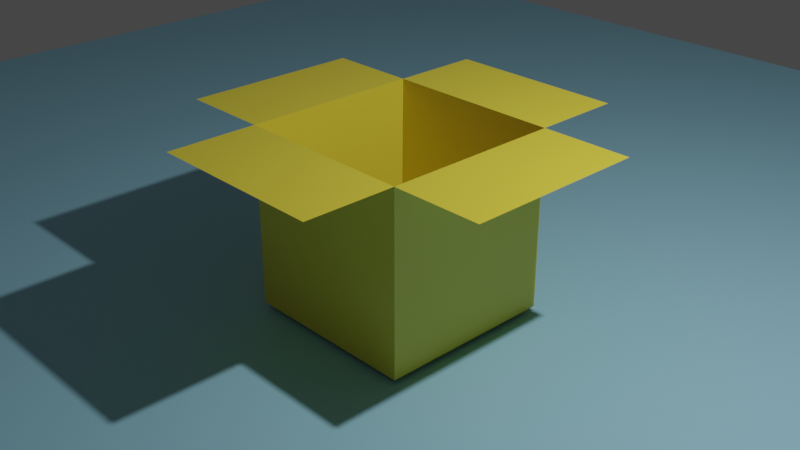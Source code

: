 # Source: AnimatedBox.blend  (saved by Blender 3.1.7; exported with 4.5.12 LTS)
import bpy
from mathutils import Matrix  # noqa: F401  (used for matrix-valued properties, if any)

bpy.ops.wm.read_factory_settings(use_empty=True)
scene = bpy.context.scene
scene.name = 'Scene'

# ---- collections
col_collection = bpy.data.collections.new('Collection'); scene.collection.children.link(col_collection)

# ---- materials (node trees are filled in below, after node groups)
mat_material = bpy.data.materials.new('Material')
mat_material.alpha_threshold = 0.0
mat_material.use_transparent_shadow = False
mat_material.line_color = (0.0, 0.0, 0.0, 1.0)
mat_material_001 = bpy.data.materials.new('Material.001')
mat_material_001.use_transparent_shadow = False

# ---- material node trees
mat_material.use_nodes = True; mat_material.node_tree.nodes.clear()
_N = mat_material.node_tree.nodes; _L = mat_material.node_tree.links
n0 = _N.new('ShaderNodeOutputMaterial'); n0.name = 'Material Output'; n0.location = (300, 300)
n1 = _N.new('ShaderNodeBsdfPrincipled'); n1.name = 'Principled BSDF'; n1.location = (10, 300)
n1.distribution = 'GGX'
n1.subsurface_method = 'RANDOM_WALK_SKIN'
n1.inputs[0].default_value = (0.8, 0.6639, 0.05439, 1.0)
n1.inputs[2].default_value = 0.4
n1.inputs[3].default_value = 1.45
n1.inputs[27].default_value = (0.0, 0.0, 0.0, 1.0)
n1.inputs[28].default_value = 1.0
_L.new(n1.outputs[0], n0.inputs[0])
n0.is_active_output = True
mat_material_001.use_nodes = True; mat_material_001.node_tree.nodes.clear()
_N = mat_material_001.node_tree.nodes; _L = mat_material_001.node_tree.links
n0 = _N.new('ShaderNodeBsdfPrincipled'); n0.name = 'Principled BSDF'; n0.location = (10, 300)
n0.distribution = 'GGX'
n0.subsurface_method = 'RANDOM_WALK_SKIN'
n0.inputs[0].default_value = (0.3235, 0.6461, 0.8, 1.0)
n0.inputs[3].default_value = 1.45
n0.inputs[27].default_value = (0.0, 0.0, 0.0, 1.0)
n0.inputs[28].default_value = 1.0
n1 = _N.new('ShaderNodeOutputMaterial'); n1.name = 'Material Output'; n1.location = (300, 300)
_L.new(n0.outputs[0], n1.inputs[0])
n1.is_active_output = True

# ---- world
world_world = bpy.data.worlds.new('World'); scene.world = world_world
world_world.use_nodes = True; world_world.node_tree.nodes.clear()
_N = world_world.node_tree.nodes; _L = world_world.node_tree.links
n0 = _N.new('ShaderNodeOutputWorld'); n0.name = 'World Output'; n0.location = (300, 300)
n1 = _N.new('ShaderNodeBackground'); n1.name = 'Background'; n1.location = (10, 300)
n1.inputs[0].default_value = (0.05088, 0.05088, 0.05088, 1.0)
_L.new(n1.outputs[0], n0.inputs[0])
n0.is_active_output = True
world_world.color = (0.05088, 0.05088, 0.05088)
world_world.use_sun_shadow = False
world_world.sun_shadow_jitter_overblur = 0.0

# ---- cameras
cam_camera = bpy.data.cameras.new('Camera')
cam_camera.clip_end = 100.0
cam_camera.ortho_scale = 7.314

# ---- lights
light_light = bpy.data.lights.new('Light', 'POINT')
light_light.transmission_factor = 0.0
light_light.energy = 1000.0
light_light.shadow_soft_size = 0.1
light_light.shadow_maximum_resolution = 0.006
light_light.use_absolute_resolution = True

# ---- meshes
me_cube = bpy.data.meshes.new('Cube')
me_cube.from_pydata([(1.0, 1.0, 1.0), (1.0, 1.0, -1.0), (1.0, -1.0, 1.0), (1.0, -1.0, -1.0), (-1.0, 1.0, 1.0), (-1.0, 1.0, -1.0), (-1.0, -1.0, 1.0), (-1.0, -1.0, -1.0), (1.0, 2.0, 1.0), (-1.0, 2.0, 1.0), (1.0, -2.0, 1.0), (-1.0, -2.0, 1.0), (-2.0, 1.0, 1.0), (-2.0, -1.0, 1.0), (2.0, 1.0, 1.0), (2.0, -1.0, 1.0)], [], [(3, 2, 6, 7), (7, 6, 4, 5), (5, 1, 3, 7), (1, 0, 2, 3), (5, 4, 0, 1), (0, 4, 9, 8), (6, 2, 10, 11), (4, 6, 13, 12), (2, 0, 14, 15)])
_uv = me_cube.uv_layers.new(name='UVMap')
_uv.uv.foreach_set('vector', [0.375, 0.75, 0.625, 0.75, 0.625, 1.0, 0.375, 1.0, 0.375, 0.0, 0.625, 0.0, 0.625, 0.25, 0.375, 0.25, 0.125, 0.5, 0.375, 0.5, 0.375, 0.75, 0.125, 0.75, 0.375, 0.5, 0.625, 0.5, 0.625, 0.75, 0.375, 0.75, 0.375, 0.25, 0.625, 0.25, 0.625, 0.5, 0.375, 0.5, 0.625, 0.5, 0.625, 0.25, 0.625, 0.25, 0.625, 0.5, 0.625, 1.0, 0.625, 0.75, 0.625, 0.75, 0.625, 1.0, 0.625, 0.25, 0.625, 0.0, 0.625, 0.0, 0.625, 0.25, 0.625, 0.75, 0.625, 0.5, 0.625, 0.5, 0.625, 0.75])
me_cube.materials.append(mat_material)
me_cube.use_remesh_preserve_volume = False
me_cube.use_remesh_preserve_attributes = False
me_cube.use_mirror_vertex_groups = False
me_cube.update()
me_plane = bpy.data.meshes.new('Plane')
me_plane.from_pydata([(-1.0, -1.0, 0.0), (1.0, -1.0, 0.0), (-1.0, 1.0, 0.0), (1.0, 1.0, 0.0)], [], [(0, 1, 3, 2)])
_uv = me_plane.uv_layers.new(name='UVMap')
_uv.uv.foreach_set('vector', [0.0, 0.0, 1.0, 0.0, 1.0, 1.0, 0.0, 1.0])
me_plane.materials.append(mat_material_001)
me_plane.use_remesh_fix_poles = True
me_plane.use_remesh_preserve_attributes = False
me_plane.update()
arm_armature = bpy.data.armatures.new('Armature')  # bones are not reproduced

# ---- objects
ob_cube = bpy.data.objects.new('Cube', me_cube)
ob_light = bpy.data.objects.new('Light', light_light)
ob_camera = bpy.data.objects.new('Camera', cam_camera)
ob_armature = bpy.data.objects.new('Armature', arm_armature)
ob_plane = bpy.data.objects.new('Plane', me_plane)

# ---- transforms, parenting, visibility, modifiers, constraints
ob_cube.parent = ob_armature
ob_cube.location = (0.0, 0.0, 0.0)
ob_cube.lock_rotations_4d = False
ob_cube.empty_display_type = 'ARROWS'
ob_cube.lineart.crease_threshold = 0.0
_vg = ob_cube.vertex_groups.new(name='Bone')
_vg.add([0, 1, 2, 3, 4, 5, 6, 7], 1.0, 'REPLACE')
_vg = ob_cube.vertex_groups.new(name='Bone.001')
_vg.add([0, 2, 14, 15], 1.0, 'REPLACE')
_vg = ob_cube.vertex_groups.new(name='Bone.002')
_vg.add([4, 6, 12, 13], 1.0, 'REPLACE')
_vg = ob_cube.vertex_groups.new(name='Bone.003')
_vg.add([0, 4, 8, 9], 1.0, 'REPLACE')
_vg = ob_cube.vertex_groups.new(name='Bone.004')
_vg.add([2, 6, 10, 11], 1.0, 'REPLACE')
_vg = ob_cube.vertex_groups.new(name='Group')
_m = ob_cube.modifiers.new('Armature', 'ARMATURE')
_m.object = ob_armature
ob_light.location = (4.076, 1.005, 5.904)
ob_light.rotation_euler = (0.6503, 0.05522, 1.866)
ob_light.lock_rotations_4d = False
ob_light.empty_display_type = 'ARROWS'
ob_light.color = (0.0, 0.0, 0.0, 0.0)
ob_light.lineart.crease_threshold = 0.0
ob_camera.location = (7.359, -6.926, 4.958)
ob_camera.rotation_euler = (1.109, 0.0, 0.8149)
ob_camera.lock_rotations_4d = False
ob_camera.empty_display_type = 'ARROWS'
ob_camera.color = (0.0, 0.0, 0.0, 0.0)
ob_camera.display_type = 'WIRE'
ob_camera.lineart.crease_threshold = 0.0
ob_armature.location = (0.0, 0.0, 0.0)
ob_plane.location = (-0.8317, 0.3307, -1.055)
ob_plane.scale = (9.939, 9.939, 9.939)

# ---- collection membership
col_collection.objects.link(ob_cube)
col_collection.objects.link(ob_light)
col_collection.objects.link(ob_camera)
col_collection.objects.link(ob_armature)
col_collection.objects.link(ob_plane)

# ---- scene / render settings (as saved in the file)
scene.camera = ob_camera
scene.frame_start = 1; scene.frame_end = 250; scene.frame_set(209)
scene.render.engine = 'BLENDER_EEVEE_NEXT'
scene.cycles.sampling_pattern = 'TABULATED_SOBOL'
scene.cycles.use_light_tree = False
scene.view_settings.view_transform = 'Filmic'
bpy.context.view_layer.update()
